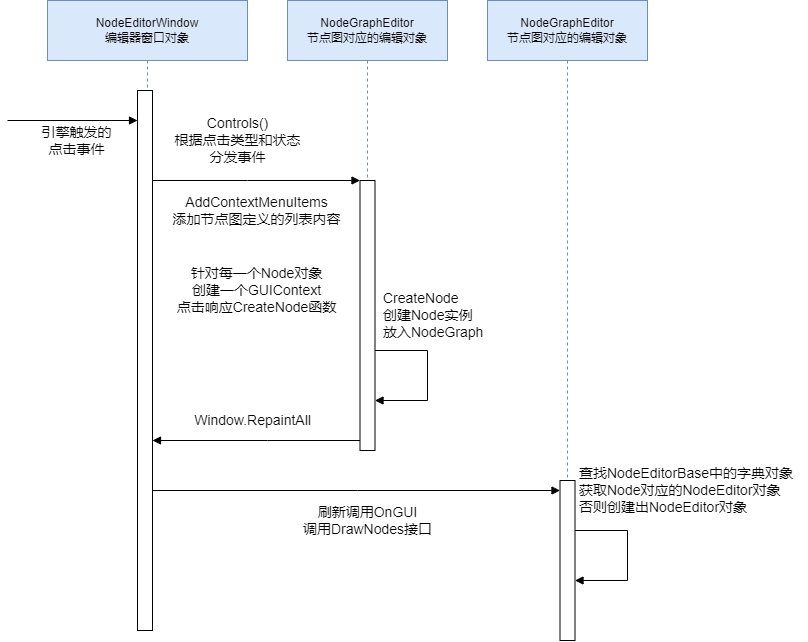

The diagram above was exported from draw.io. Its source (the exported page's mxGraphModel, read from the mxfile embedded in the PNG):
<mxGraphModel dx="918" dy="721" grid="1" gridSize="10" guides="1" tooltips="1" connect="0" arrows="1" fold="1" page="1" pageScale="1" pageWidth="827" pageHeight="1169" math="0" shadow="0">
  <root>
    <mxCell id="0" />
    <mxCell id="1" parent="0" />
    <mxCell id="OTwbTrcnYfPi6uBdXvtN-32" value="NodeEditorWindow&lt;br&gt;编辑器窗口对象" style="shape=umlLifeline;perimeter=lifelinePerimeter;whiteSpace=wrap;html=1;container=1;collapsible=0;recursiveResize=0;outlineConnect=0;size=60;fillColor=#dae8fc;strokeColor=#6c8ebf;" vertex="1" parent="1">
      <mxGeometry x="80" y="200" width="200" height="630" as="geometry" />
    </mxCell>
    <mxCell id="OTwbTrcnYfPi6uBdXvtN-33" value="" style="html=1;points=[];perimeter=orthogonalPerimeter;" vertex="1" parent="OTwbTrcnYfPi6uBdXvtN-32">
      <mxGeometry x="90" y="90" width="15" height="540" as="geometry" />
    </mxCell>
    <mxCell id="OTwbTrcnYfPi6uBdXvtN-36" value="引擎触发的&lt;br&gt;点击事件" style="html=1;verticalAlign=bottom;endArrow=block;rounded=0;fontSize=14;" edge="1" parent="1" target="OTwbTrcnYfPi6uBdXvtN-33">
      <mxGeometry x="0.0667" y="-40" width="80" relative="1" as="geometry">
        <mxPoint x="40" y="320" as="sourcePoint" />
        <mxPoint x="110" y="360" as="targetPoint" />
        <mxPoint as="offset" />
      </mxGeometry>
    </mxCell>
    <mxCell id="OTwbTrcnYfPi6uBdXvtN-74" value="Controls()&lt;br&gt;根据点击类型和状态&lt;br&gt;分发事件" style="text;html=1;align=center;verticalAlign=middle;resizable=0;points=[];autosize=1;strokeColor=none;fillColor=none;fontSize=14;" vertex="1" parent="1">
      <mxGeometry x="200" y="310" width="140" height="60" as="geometry" />
    </mxCell>
    <mxCell id="OTwbTrcnYfPi6uBdXvtN-75" value="NodeGraphEditor&lt;br&gt;节点图对应的编辑对象" style="shape=umlLifeline;perimeter=lifelinePerimeter;whiteSpace=wrap;html=1;container=1;collapsible=0;recursiveResize=0;outlineConnect=0;size=60;fillColor=#dae8fc;strokeColor=#6c8ebf;" vertex="1" parent="1">
      <mxGeometry x="320" y="200" width="160" height="450" as="geometry" />
    </mxCell>
    <mxCell id="OTwbTrcnYfPi6uBdXvtN-76" value="" style="html=1;points=[];perimeter=orthogonalPerimeter;direction=east;" vertex="1" parent="OTwbTrcnYfPi6uBdXvtN-75">
      <mxGeometry x="72.5" y="180" width="15" height="270" as="geometry" />
    </mxCell>
    <mxCell id="OTwbTrcnYfPi6uBdXvtN-82" value="" style="html=1;verticalAlign=bottom;endArrow=block;rounded=0;fontSize=14;" edge="1" parent="OTwbTrcnYfPi6uBdXvtN-75" source="OTwbTrcnYfPi6uBdXvtN-76" target="OTwbTrcnYfPi6uBdXvtN-76">
      <mxGeometry width="80" relative="1" as="geometry">
        <mxPoint x="200" y="330" as="sourcePoint" />
        <mxPoint x="280" y="330" as="targetPoint" />
        <Array as="points">
          <mxPoint x="140" y="350" />
          <mxPoint x="140" y="400" />
        </Array>
      </mxGeometry>
    </mxCell>
    <mxCell id="OTwbTrcnYfPi6uBdXvtN-77" value="" style="html=1;verticalAlign=bottom;endArrow=block;rounded=0;fontSize=14;" edge="1" parent="1" source="OTwbTrcnYfPi6uBdXvtN-33" target="OTwbTrcnYfPi6uBdXvtN-76">
      <mxGeometry y="-45" width="80" relative="1" as="geometry">
        <mxPoint x="160" y="390" as="sourcePoint" />
        <mxPoint x="290" y="390" as="targetPoint" />
        <Array as="points">
          <mxPoint x="280" y="380" />
        </Array>
        <mxPoint as="offset" />
      </mxGeometry>
    </mxCell>
    <mxCell id="OTwbTrcnYfPi6uBdXvtN-84" value="" style="html=1;verticalAlign=bottom;endArrow=block;rounded=0;fontSize=14;" edge="1" parent="1" source="OTwbTrcnYfPi6uBdXvtN-76" target="OTwbTrcnYfPi6uBdXvtN-33">
      <mxGeometry width="80" relative="1" as="geometry">
        <mxPoint x="390" y="630" as="sourcePoint" />
        <mxPoint x="170" y="620" as="targetPoint" />
        <Array as="points">
          <mxPoint x="300" y="640" />
        </Array>
      </mxGeometry>
    </mxCell>
    <mxCell id="OTwbTrcnYfPi6uBdXvtN-87" value="NodeGraphEditor&lt;br&gt;节点图对应的编辑对象" style="shape=umlLifeline;perimeter=lifelinePerimeter;whiteSpace=wrap;html=1;container=1;collapsible=0;recursiveResize=0;outlineConnect=0;size=60;fillColor=#dae8fc;strokeColor=#6c8ebf;" vertex="1" parent="1">
      <mxGeometry x="520" y="200" width="160" height="640" as="geometry" />
    </mxCell>
    <mxCell id="OTwbTrcnYfPi6uBdXvtN-88" value="" style="html=1;points=[];perimeter=orthogonalPerimeter;direction=east;" vertex="1" parent="OTwbTrcnYfPi6uBdXvtN-87">
      <mxGeometry x="72.5" y="480" width="15" height="160" as="geometry" />
    </mxCell>
    <mxCell id="OTwbTrcnYfPi6uBdXvtN-97" value="" style="html=1;verticalAlign=bottom;endArrow=block;rounded=0;fontSize=14;" edge="1" parent="OTwbTrcnYfPi6uBdXvtN-87" source="OTwbTrcnYfPi6uBdXvtN-88" target="OTwbTrcnYfPi6uBdXvtN-88">
      <mxGeometry x="-0.16" y="10" width="80" relative="1" as="geometry">
        <mxPoint x="140" y="510" as="sourcePoint" />
        <mxPoint x="220" y="510" as="targetPoint" />
        <Array as="points">
          <mxPoint x="140" y="530" />
          <mxPoint x="140" y="580" />
        </Array>
        <mxPoint as="offset" />
      </mxGeometry>
    </mxCell>
    <mxCell id="OTwbTrcnYfPi6uBdXvtN-83" value="CreateNode&lt;br&gt;创建Node实例&lt;br&gt;放入NodeGraph" style="text;html=1;align=left;verticalAlign=middle;resizable=0;points=[];autosize=1;strokeColor=none;fillColor=none;fontSize=14;" vertex="1" parent="1">
      <mxGeometry x="414" y="485" width="120" height="60" as="geometry" />
    </mxCell>
    <mxCell id="OTwbTrcnYfPi6uBdXvtN-90" value="" style="html=1;verticalAlign=bottom;endArrow=block;rounded=0;fontSize=14;" edge="1" parent="1" source="OTwbTrcnYfPi6uBdXvtN-33" target="OTwbTrcnYfPi6uBdXvtN-88">
      <mxGeometry width="80" relative="1" as="geometry">
        <mxPoint x="260" y="680" as="sourcePoint" />
        <mxPoint x="340" y="680" as="targetPoint" />
        <Array as="points">
          <mxPoint x="390" y="690" />
        </Array>
      </mxGeometry>
    </mxCell>
    <mxCell id="OTwbTrcnYfPi6uBdXvtN-95" value="针对每一个Node对象&lt;br&gt;创建一个GUIContext&lt;br&gt;点击响应CreateNode函数" style="text;html=1;align=center;verticalAlign=middle;resizable=0;points=[];autosize=1;strokeColor=none;fillColor=none;fontSize=14;container=1;" vertex="1" parent="1">
      <mxGeometry x="199" y="460" width="180" height="60" as="geometry" />
    </mxCell>
    <mxCell id="OTwbTrcnYfPi6uBdXvtN-79" value="AddContextMenuItems&lt;br&gt;添加节点图定义的列表内容" style="text;html=1;align=center;verticalAlign=middle;resizable=0;points=[];autosize=1;strokeColor=none;fillColor=none;fontSize=14;" vertex="1" parent="1">
      <mxGeometry x="199" y="390" width="180" height="40" as="geometry" />
    </mxCell>
    <mxCell id="OTwbTrcnYfPi6uBdXvtN-86" value="&lt;span style=&quot;background-color: rgb(255 , 255 , 255)&quot;&gt;Window.RepaintAll&lt;/span&gt;" style="text;html=1;align=center;verticalAlign=middle;resizable=0;points=[];autosize=1;strokeColor=none;fillColor=none;fontSize=14;" vertex="1" parent="1">
      <mxGeometry x="220" y="610" width="130" height="20" as="geometry" />
    </mxCell>
    <mxCell id="OTwbTrcnYfPi6uBdXvtN-96" value="刷新调用OnGUI&lt;br&gt;调用DrawNodes接口" style="text;html=1;align=center;verticalAlign=middle;resizable=0;points=[];autosize=1;strokeColor=none;fillColor=none;fontSize=14;" vertex="1" parent="1">
      <mxGeometry x="330" y="700" width="140" height="40" as="geometry" />
    </mxCell>
    <mxCell id="OTwbTrcnYfPi6uBdXvtN-98" value="查找NodeEditorBase中的字典对象&lt;br&gt;获取Node对应的NodeEditor对象&lt;br&gt;否则创建出NodeEditor对象" style="text;html=1;align=left;verticalAlign=middle;resizable=0;points=[];autosize=1;strokeColor=none;fillColor=none;fontSize=14;" vertex="1" parent="1">
      <mxGeometry x="610" y="660" width="230" height="60" as="geometry" />
    </mxCell>
  </root>
</mxGraphModel>